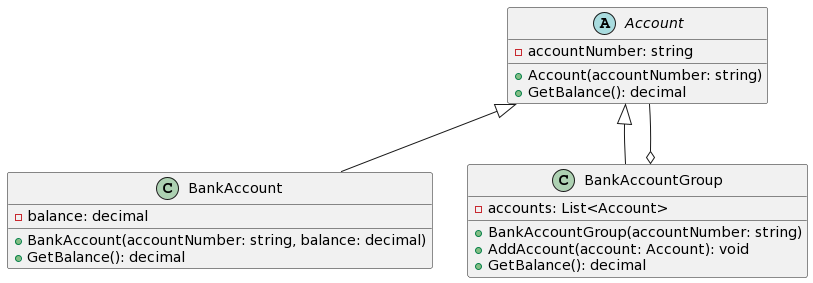

The diagram above was rendered by PlantUML. Its source (embedded in the PNG):
@startuml
abstract class Account {
    - accountNumber: string
    + Account(accountNumber: string)
    + GetBalance(): decimal
}

class BankAccount {
    - balance: decimal
    + BankAccount(accountNumber: string, balance: decimal)
    + GetBalance(): decimal
}

class BankAccountGroup {
    - accounts: List<Account>
    + BankAccountGroup(accountNumber: string)
    + AddAccount(account: Account): void
    + GetBalance(): decimal
}

Account <|-- BankAccount
Account <|-- BankAccountGroup
BankAccountGroup o-- Account
@enduml